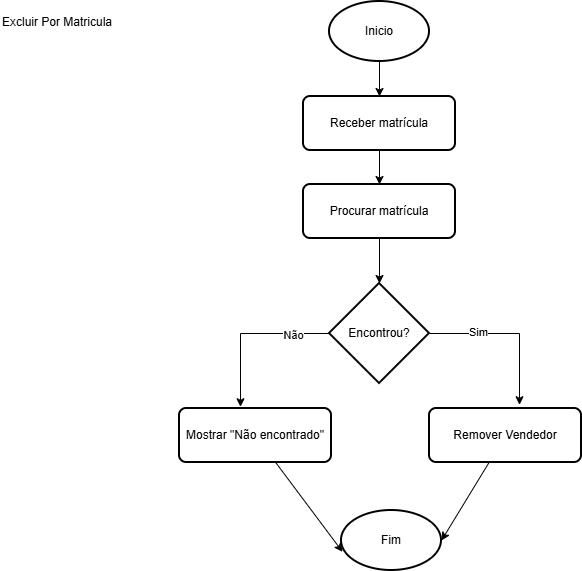

The diagram above was exported from draw.io. Its source (the exported page's mxGraphModel, read from the mxfile embedded in the PNG):
<mxGraphModel dx="1414" dy="744" grid="0" gridSize="10" guides="1" tooltips="1" connect="1" arrows="1" fold="1" page="1" pageScale="1" pageWidth="827" pageHeight="1169" math="0" shadow="0">
  <root>
    <mxCell id="0" />
    <mxCell id="1" parent="0" />
    <mxCell id="ySmV9lULRH5bO91umh6f-1" parent="1" style="text;whiteSpace=wrap;html=1;" value="Excluir Por Matricula" vertex="1">
      <mxGeometry height="36" width="130" x="35" y="53" as="geometry" />
    </mxCell>
    <mxCell id="mNWYpU3q-gyya4dag8g0-11" edge="1" parent="1" source="ySmV9lULRH5bO91umh6f-2" style="edgeStyle=orthogonalEdgeStyle;rounded=0;orthogonalLoop=1;jettySize=auto;html=1;" target="mNWYpU3q-gyya4dag8g0-1" value="">
      <mxGeometry relative="1" as="geometry" />
    </mxCell>
    <mxCell id="ySmV9lULRH5bO91umh6f-2" parent="1" style="strokeWidth=2;html=1;shape=mxgraph.flowchart.start_1;whiteSpace=wrap;" value="Inicio" vertex="1">
      <mxGeometry height="60" width="100" x="364" y="46" as="geometry" />
    </mxCell>
    <mxCell id="mNWYpU3q-gyya4dag8g0-12" edge="1" parent="1" source="mNWYpU3q-gyya4dag8g0-1" style="edgeStyle=orthogonalEdgeStyle;rounded=0;orthogonalLoop=1;jettySize=auto;html=1;" target="mNWYpU3q-gyya4dag8g0-2" value="">
      <mxGeometry relative="1" as="geometry" />
    </mxCell>
    <mxCell id="mNWYpU3q-gyya4dag8g0-1" parent="1" style="rounded=1;whiteSpace=wrap;html=1;absoluteArcSize=1;arcSize=14;strokeWidth=2;" value="Receber matrícula" vertex="1">
      <mxGeometry height="54" width="152" x="338" y="141" as="geometry" />
    </mxCell>
    <mxCell id="mNWYpU3q-gyya4dag8g0-13" edge="1" parent="1" source="mNWYpU3q-gyya4dag8g0-2" style="edgeStyle=orthogonalEdgeStyle;rounded=0;orthogonalLoop=1;jettySize=auto;html=1;" target="mNWYpU3q-gyya4dag8g0-3" value="">
      <mxGeometry relative="1" as="geometry" />
    </mxCell>
    <mxCell id="mNWYpU3q-gyya4dag8g0-2" parent="1" style="rounded=1;whiteSpace=wrap;html=1;absoluteArcSize=1;arcSize=14;strokeWidth=2;" value="Procurar matrícula" vertex="1">
      <mxGeometry height="54" width="152" x="338" y="229" as="geometry" />
    </mxCell>
    <mxCell id="mNWYpU3q-gyya4dag8g0-7" edge="1" parent="1" source="mNWYpU3q-gyya4dag8g0-3" style="edgeStyle=orthogonalEdgeStyle;rounded=0;orthogonalLoop=1;jettySize=auto;html=1;">
      <mxGeometry relative="1" as="geometry">
        <mxPoint x="275" y="451.25006103515625" as="targetPoint" />
      </mxGeometry>
    </mxCell>
    <mxCell id="mNWYpU3q-gyya4dag8g0-10" connectable="0" parent="mNWYpU3q-gyya4dag8g0-7" style="edgeLabel;html=1;align=center;verticalAlign=middle;resizable=0;points=[];" value="Não" vertex="1">
      <mxGeometry relative="1" x="-0.5439" y="1" as="geometry">
        <mxPoint as="offset" />
      </mxGeometry>
    </mxCell>
    <mxCell id="mNWYpU3q-gyya4dag8g0-8" edge="1" parent="1" source="mNWYpU3q-gyya4dag8g0-3" style="edgeStyle=orthogonalEdgeStyle;rounded=0;orthogonalLoop=1;jettySize=auto;html=1;">
      <mxGeometry relative="1" as="geometry">
        <mxPoint x="554" y="449.25" as="targetPoint" />
      </mxGeometry>
    </mxCell>
    <mxCell id="mNWYpU3q-gyya4dag8g0-9" connectable="0" parent="mNWYpU3q-gyya4dag8g0-8" style="edgeLabel;html=1;align=center;verticalAlign=middle;resizable=0;points=[];" value="Sim" vertex="1">
      <mxGeometry relative="1" x="-0.4047" y="2" as="geometry">
        <mxPoint as="offset" />
      </mxGeometry>
    </mxCell>
    <mxCell id="mNWYpU3q-gyya4dag8g0-3" parent="1" style="strokeWidth=2;html=1;shape=mxgraph.flowchart.decision;whiteSpace=wrap;" value="Encontrou?" vertex="1">
      <mxGeometry height="100" width="100" x="364" y="328" as="geometry" />
    </mxCell>
    <mxCell id="mNWYpU3q-gyya4dag8g0-4" parent="1" style="rounded=1;whiteSpace=wrap;html=1;absoluteArcSize=1;arcSize=14;strokeWidth=2;" value="Remover Vendedor" vertex="1">
      <mxGeometry height="54" width="152" x="464" y="453" as="geometry" />
    </mxCell>
    <mxCell id="mNWYpU3q-gyya4dag8g0-5" parent="1" style="rounded=1;whiteSpace=wrap;html=1;absoluteArcSize=1;arcSize=14;strokeWidth=2;" value="Mostrar &quot;Não encontrado&quot;" vertex="1">
      <mxGeometry height="54" width="152" x="214" y="453" as="geometry" />
    </mxCell>
    <mxCell id="mNWYpU3q-gyya4dag8g0-6" parent="1" style="strokeWidth=2;html=1;shape=mxgraph.flowchart.start_1;whiteSpace=wrap;" value="Fim" vertex="1">
      <mxGeometry height="60" width="100" x="376" y="555" as="geometry" />
    </mxCell>
    <mxCell id="mNWYpU3q-gyya4dag8g0-14" edge="1" parent="1" source="mNWYpU3q-gyya4dag8g0-5" style="rounded=0;orthogonalLoop=1;jettySize=auto;html=1;entryX=0.01;entryY=0.688;entryDx=0;entryDy=0;entryPerimeter=0;" target="mNWYpU3q-gyya4dag8g0-6">
      <mxGeometry relative="1" as="geometry" />
    </mxCell>
    <mxCell id="mNWYpU3q-gyya4dag8g0-15" edge="1" parent="1" source="mNWYpU3q-gyya4dag8g0-4" style="rounded=0;orthogonalLoop=1;jettySize=auto;html=1;entryX=1;entryY=0.5;entryDx=0;entryDy=0;entryPerimeter=0;" target="mNWYpU3q-gyya4dag8g0-6">
      <mxGeometry relative="1" as="geometry" />
    </mxCell>
  </root>
</mxGraphModel>